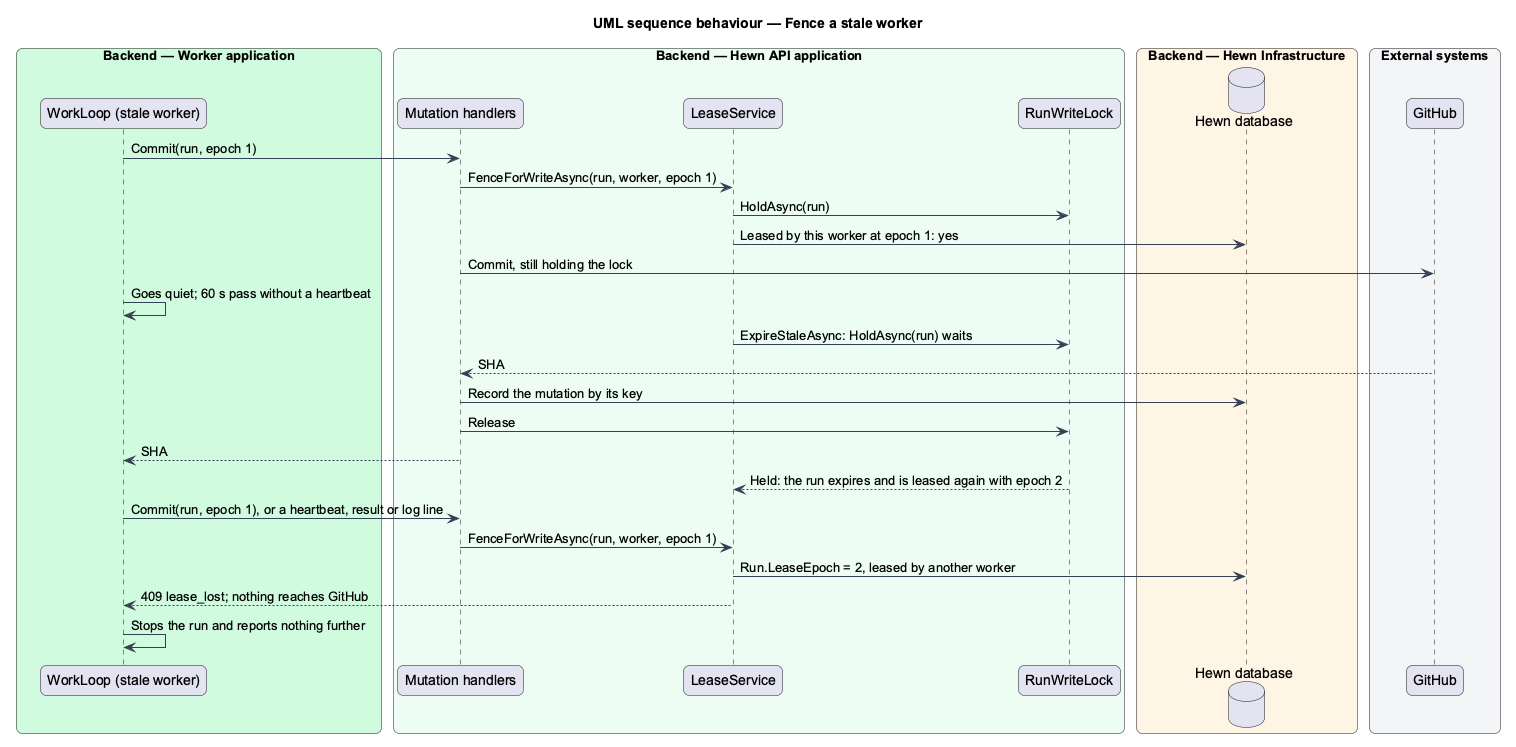

The diagram above was rendered by PlantUML. Its source (embedded in the PNG):
@startuml
title UML sequence behaviour — Fence a stale worker
skinparam backgroundColor #FFFFFF
skinparam shadowing false
skinparam roundcorner 12
skinparam defaultFontName Arial
skinparam ArrowColor #344054
skinparam rectangle {
  BorderColor #344054
  FontColor #101828
}
skinparam package {
  BorderColor #667085
  FontColor #101828
  BackgroundColor #F9FAFB
}
skinparam sequenceMessageAlign left
box "Backend — Worker application" #D1FADF
  participant "WorkLoop (stale worker)" as w1
end box
box "Backend — Hewn API application" #ECFDF3
  participant "Mutation handlers" as broker
  participant "LeaseService" as lease
  participant "RunWriteLock" as lock
end box
box "Backend — Hewn Infrastructure" #FFF4E5
  database "Hewn database" as db
end box
box "External systems" #F2F4F7
  participant "GitHub" as gh
end box
w1 -> broker : Commit(run, epoch 1)
broker -> lease : FenceForWriteAsync(run, worker, epoch 1)
lease -> lock : HoldAsync(run)
lease -> db : Leased by this worker at epoch 1: yes
broker -> gh : Commit, still holding the lock
w1 -> w1 : Goes quiet; 60 s pass without a heartbeat
lease -> lock : ExpireStaleAsync: HoldAsync(run) waits
gh --> broker : SHA
broker -> db : Record the mutation by its key
broker -> lock : Release
broker --> w1 : SHA
lock --> lease : Held: the run expires and is leased again with epoch 2
w1 -> broker : Commit(run, epoch 1), or a heartbeat, result or log line
broker -> lease : FenceForWriteAsync(run, worker, epoch 1)
lease -> db : Run.LeaseEpoch = 2, leased by another worker
lease --> w1 : 409 lease_lost; nothing reaches GitHub
w1 -> w1 : Stops the run and reports nothing further
@enduml